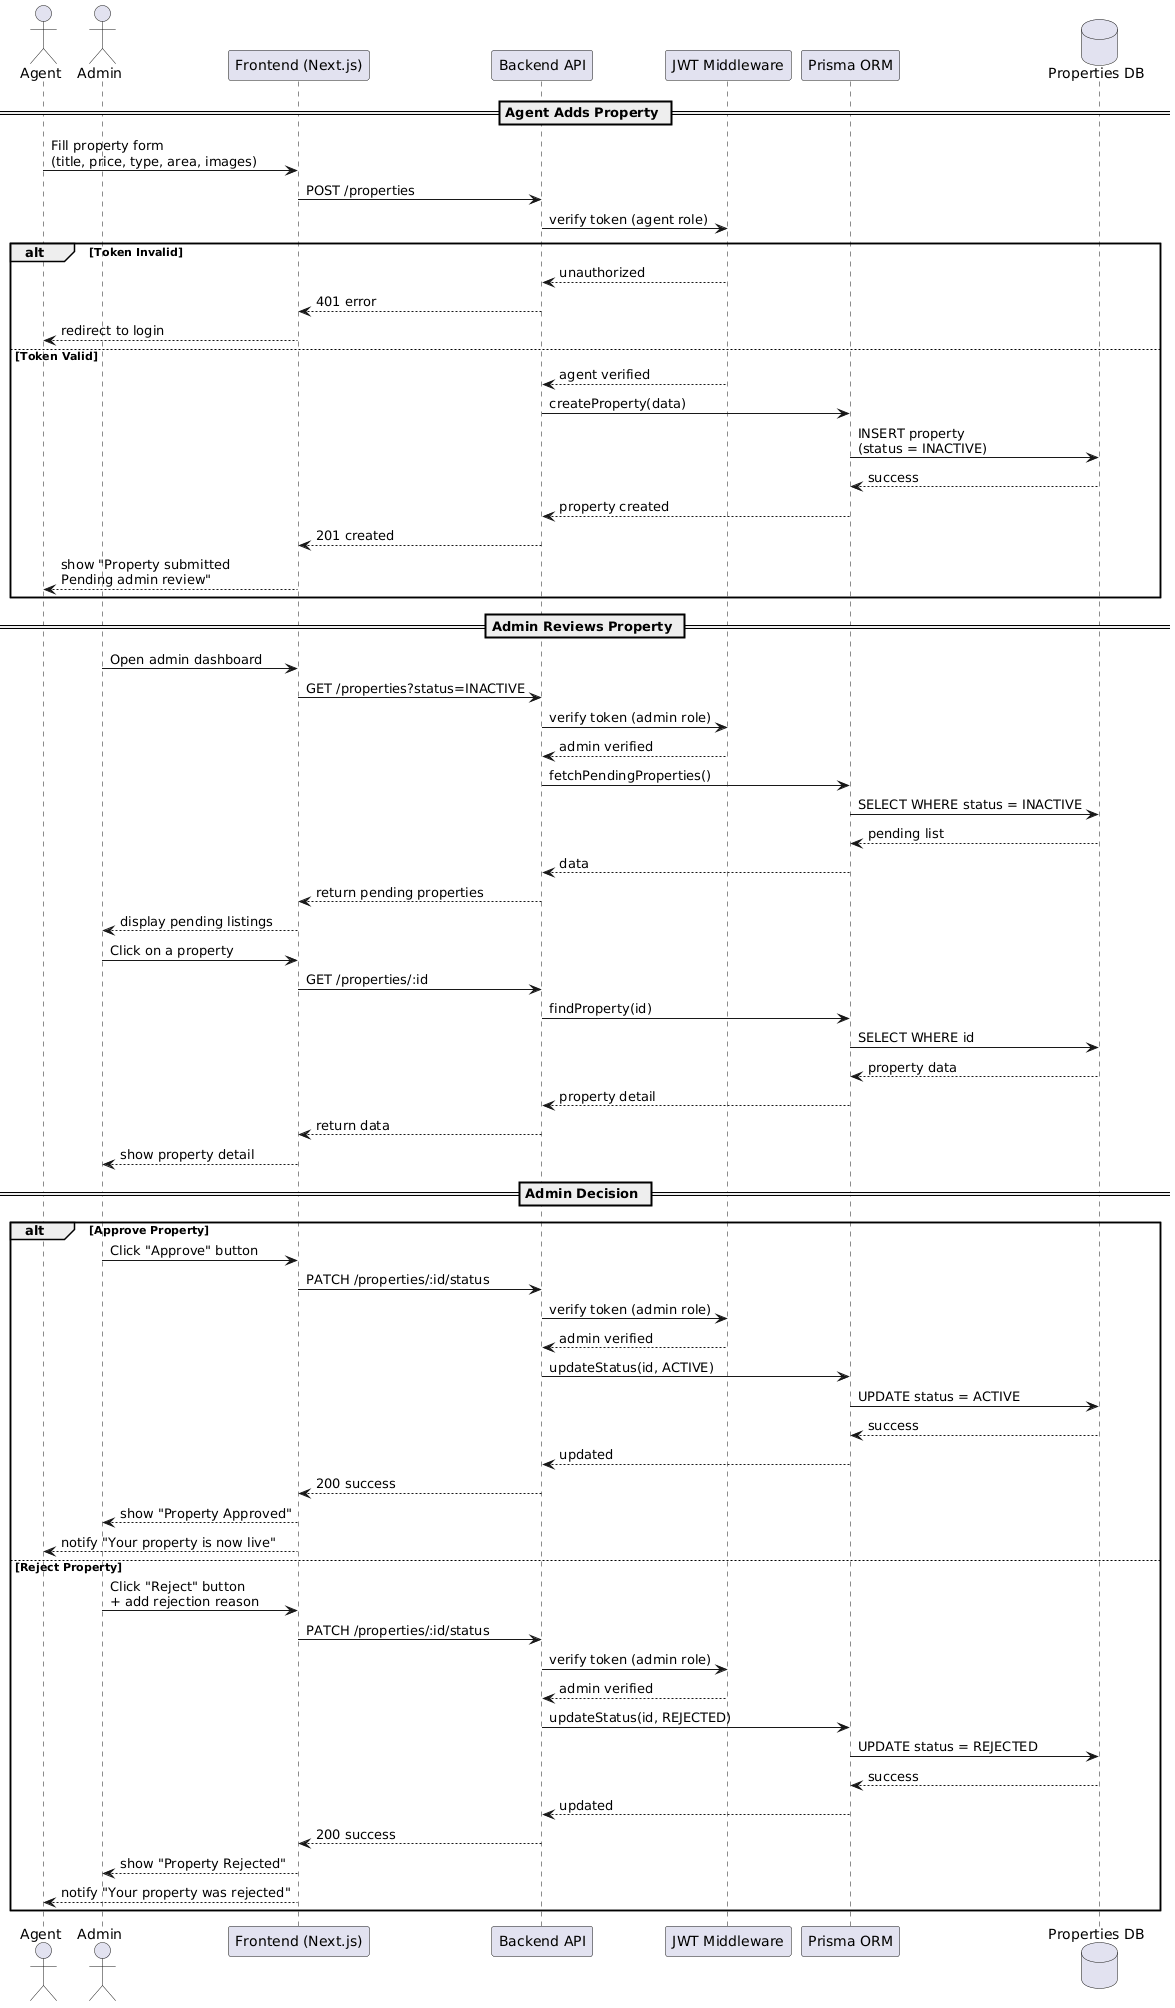

The diagram above was rendered by PlantUML. Its source (embedded in the PNG):
@startuml
actor Agent
actor Admin
participant "Frontend (Next.js)" as UI
participant "Backend API" as API
participant "JWT Middleware" as JWT
participant "Prisma ORM" as ORM
database "Properties DB" as DB

== Agent Adds Property ==
Agent -> UI : Fill property form\n(title, price, type, area, images)
UI -> API : POST /properties
API -> JWT : verify token (agent role)

alt Token Invalid
  JWT --> API : unauthorized
  API --> UI : 401 error
  UI --> Agent : redirect to login

else Token Valid
  JWT --> API : agent verified
  API -> ORM : createProperty(data)
  ORM -> DB : INSERT property\n(status = INACTIVE)
  DB --> ORM : success
  ORM --> API : property created
  API --> UI : 201 created
  UI --> Agent : show "Property submitted\nPending admin review"
end

== Admin Reviews Property ==
Admin -> UI : Open admin dashboard
UI -> API : GET /properties?status=INACTIVE
API -> JWT : verify token (admin role)
JWT --> API : admin verified
API -> ORM : fetchPendingProperties()
ORM -> DB : SELECT WHERE status = INACTIVE
DB --> ORM : pending list
ORM --> API : data
API --> UI : return pending properties
UI --> Admin : display pending listings

Admin -> UI : Click on a property
UI -> API : GET /properties/:id
API -> ORM : findProperty(id)
ORM -> DB : SELECT WHERE id
DB --> ORM : property data
ORM --> API : property detail
API --> UI : return data
UI --> Admin : show property detail

== Admin Decision ==
alt Approve Property
  Admin -> UI : Click "Approve" button
  UI -> API : PATCH /properties/:id/status
  API -> JWT : verify token (admin role)
  JWT --> API : admin verified
  API -> ORM : updateStatus(id, ACTIVE)
  ORM -> DB : UPDATE status = ACTIVE
  DB --> ORM : success
  ORM --> API : updated
  API --> UI : 200 success
  UI --> Admin : show "Property Approved"
  UI --> Agent : notify "Your property is now live"

else Reject Property
  Admin -> UI : Click "Reject" button\n+ add rejection reason
  UI -> API : PATCH /properties/:id/status
  API -> JWT : verify token (admin role)
  JWT --> API : admin verified
  API -> ORM : updateStatus(id, REJECTED)
  ORM -> DB : UPDATE status = REJECTED
  DB --> ORM : success
  ORM --> API : updated
  API --> UI : 200 success
  UI --> Admin : show "Property Rejected"
  UI --> Agent : notify "Your property was rejected"

end
@enduml